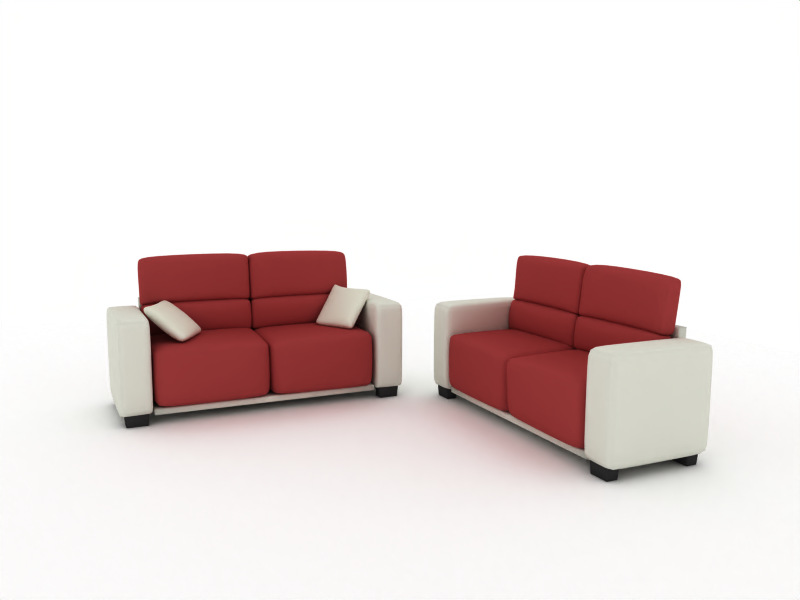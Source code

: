 # Source: simple_sofa.blend  (saved by Blender 2.43.0; exported with 4.5.12 LTS)
import bpy
from mathutils import Matrix  # noqa: F401  (used for matrix-valued properties, if any)

bpy.ops.wm.read_factory_settings(use_empty=True)
scene = bpy.context.scene
scene.name = 'Scene'

# ---- collections
col_collection_1 = bpy.data.collections.new('Collection 1'); scene.collection.children.link(col_collection_1)

# ---- materials (node trees are filled in below, after node groups)
mat_emitter = bpy.data.materials.new('emitter')
mat_emitter.alpha_threshold = 0.0
mat_emitter.diffuse_color = (1.0, 1.0, 1.0, 1.0)
mat_emitter.roughness = 0.5
mat_emitter.line_color = (0.0, 0.0, 0.0, 1.0)
mat_floor = bpy.data.materials.new('floor')
mat_floor.alpha_threshold = 0.0
mat_floor.diffuse_color = (1.0, 1.0, 1.0, 1.0)
mat_floor.roughness = 0.5
mat_floor.specular_intensity = 0.0
mat_floor.line_color = (0.0, 0.0, 0.0, 1.0)
mat_patas_negras = bpy.data.materials.new('patas_negras')
mat_patas_negras.alpha_threshold = 0.0
mat_patas_negras.preview_render_type = 'FLAT'
mat_patas_negras.diffuse_color = (0.1802, 0.1802, 0.1802, 1.0)
mat_patas_negras.roughness = 0.5
mat_patas_negras.specular_intensity = 0.9332
mat_patas_negras.line_color = (0.0, 0.0, 0.0, 1.0)
mat_cojines = bpy.data.materials.new('cojines')
mat_cojines.alpha_threshold = 0.0
mat_cojines.preview_render_type = 'FLAT'
mat_cojines.diffuse_color = (0.6018, 0.2221, 0.2221, 1.0)
mat_cojines.roughness = 0.5
mat_cojines.specular_intensity = 0.002
mat_cojines.line_color = (0.0, 0.0, 0.0, 1.0)
mat_sofa_base = bpy.data.materials.new('sofa_base')
mat_sofa_base.alpha_threshold = 0.0
mat_sofa_base.preview_render_type = 'FLAT'
mat_sofa_base.diffuse_color = (0.8525, 0.8565, 0.8078, 1.0)
mat_sofa_base.roughness = 0.5
mat_sofa_base.specular_intensity = 0.0
mat_sofa_base.line_color = (0.0, 0.0, 0.0, 1.0)
mat_cojoncillos = bpy.data.materials.new('cojoncillos')
mat_cojoncillos.alpha_threshold = 0.0
mat_cojoncillos.preview_render_type = 'FLAT'
mat_cojoncillos.diffuse_color = (0.8702, 0.8756, 0.8091, 1.0)
mat_cojoncillos.roughness = 0.5
mat_cojoncillos.specular_intensity = 0.1823
mat_cojoncillos.line_color = (0.0, 0.0, 0.0, 1.0)

# ---- material node trees

# ---- world
world_world = bpy.data.worlds.new('World'); scene.world = world_world
world_world.color = (1.0, 1.0, 1.0)
world_world.use_sun_shadow = False
world_world.sun_shadow_jitter_overblur = 0.0
world_world.cycles.sampling_method = 'MANUAL'
world_world.cycles.sample_map_resolution = 256

# ---- cameras
cam_camera = bpy.data.cameras.new('Camera')
cam_camera.passepartout_alpha = 0.2
cam_camera.clip_end = 100.0
cam_camera.lens = 35.0
cam_camera.ortho_scale = 7.314
cam_camera.show_passepartout = False
cam_camera.show_safe_areas = True
cam_camera.dof.focus_distance = 0.0
cam_camera.dof.aperture_fstop = 128.0

# ---- meshes
me_plane_003 = bpy.data.meshes.new('Plane.003')
me_plane_003.from_pydata([(1.0, 1.0, 1.287e-07), (1.0, -1.0, 4.615e-08), (-1.0, -1.0, -1.287e-07), (-1.0, 1.0, -4.615e-08), (-4.942e-08, -1.0, -0.1165), (1.0, -2.101e-08, -0.1165), (1.89e-07, 1.0, -0.1165), (-1.0, 2.77e-07, -0.1165), (7.769e-08, 1.348e-07, -0.2068), (0.5, -1.0, -0.0791), (-0.5, -1.0, -0.0791), (1.0, 0.5, -0.07909), (1.0, -0.5, -0.07909), (0.5, 1.0, -0.0791), (-0.5, 1.0, -0.0791), (-1.0, -0.5, -0.0791), (-1.0, 0.5, -0.0791), (0.5, 5.892e-08, -0.1884), (1.647e-08, -0.5, -0.1884), (-0.5, 2.079e-07, -0.1884), (1.357e-07, 0.5, -0.1884), (0.5, -0.5, -0.1678), (-0.5, -0.5, -0.1678), (0.5, 0.5, -0.1678), (-0.5, 0.5, -0.1678)], [], [(9, 1, 12, 21), (4, 9, 21, 18), (21, 12, 5, 17), (18, 21, 17, 8), (10, 4, 18, 22), (2, 10, 22, 15), (22, 18, 8, 19), (15, 22, 19, 7), (17, 5, 11, 23), (8, 17, 23, 20), (0, 13, 23, 11), (20, 23, 13, 6), (19, 8, 20, 24), (7, 19, 24, 16), (24, 20, 6, 14), (16, 24, 14, 3)])
me_plane_003.materials.append(mat_emitter)
me_plane_003.use_remesh_preserve_volume = False
me_plane_003.use_remesh_preserve_attributes = False
me_plane_003.use_mirror_vertex_groups = False
me_plane_003.update()
me_plane_001 = bpy.data.meshes.new('Plane.001')
me_plane_001.from_pydata([(5.749, 5.749, 0.0), (5.749, -5.749, 0.0), (-5.749, -5.749, 0.0), (-5.749, 5.749, 0.0)], [], [(0, 3, 2, 1)])
me_plane_001.materials.append(mat_floor)
me_plane_001.use_remesh_preserve_volume = False
me_plane_001.use_remesh_preserve_attributes = False
me_plane_001.use_mirror_vertex_groups = False
me_plane_001.update()
me_cube_018 = bpy.data.meshes.new('Cube.018')
me_cube_018.from_pydata([(0.07155, 0.03712, -0.08333), (0.07155, -0.03712, -0.08333), (-0.07155, -0.03712, -0.08333), (-0.07155, 0.03712, -0.08333), (0.07973, 0.04156, 0.005581), (-0.07973, 0.04156, 0.005581), (-0.07973, -0.04156, 0.005581), (0.07973, -0.04156, 0.005581), (0.07548, 0.0373, -0.07974), (0.083, 0.04137, 0.001999), (0.083, -0.04137, 0.001999), (0.07548, -0.0373, -0.07974), (0.07186, -0.0409, -0.07973), (0.07938, -0.04497, 0.001988), (-0.07938, -0.04497, 0.001988), (-0.07186, -0.0409, -0.07973), (-0.07548, -0.0373, -0.07974), (-0.083, -0.04137, 0.001999), (-0.083, 0.04137, 0.001999), (-0.07548, 0.0373, -0.07974), (0.07938, 0.04497, 0.001988), (0.07186, 0.0409, -0.07973), (-0.07186, 0.0409, -0.07973), (-0.07938, 0.04497, 0.001988)], [], [(0, 1, 2, 3), (4, 5, 6, 7), (8, 9, 10, 11), (12, 13, 14, 15), (16, 17, 18, 19), (20, 21, 22, 23), (1, 0, 8, 11), (2, 1, 12, 15), (2, 16, 19, 3), (21, 0, 3, 22), (5, 4, 20, 23), (5, 18, 17, 6), (6, 14, 13, 7), (7, 10, 9, 4), (8, 21, 20, 9), (11, 10, 13, 12), (14, 17, 16, 15), (18, 23, 22, 19), (0, 21, 8), (1, 11, 12), (2, 15, 16), (3, 19, 22), (4, 9, 20), (5, 23, 18), (6, 17, 14), (7, 13, 10)])
me_cube_018.polygons.foreach_set('use_smooth', [True] * 26)
me_cube_018.materials.append(mat_patas_negras)
me_cube_018.use_remesh_preserve_volume = False
me_cube_018.use_remesh_preserve_attributes = False
me_cube_018.use_mirror_vertex_groups = False
me_cube_018.update()
me_cube_017 = bpy.data.meshes.new('Cube.017')
me_cube_017.from_pydata([(0.07155, 0.03712, -0.08333), (0.07155, -0.03712, -0.08333), (-0.07155, -0.03712, -0.08333), (-0.07155, 0.03712, -0.08333), (0.07973, 0.04156, 0.005581), (-0.07973, 0.04156, 0.005581), (-0.07973, -0.04156, 0.005581), (0.07973, -0.04156, 0.005581), (0.07548, 0.0373, -0.07974), (0.083, 0.04137, 0.001999), (0.083, -0.04137, 0.001999), (0.07548, -0.0373, -0.07974), (0.07186, -0.0409, -0.07973), (0.07938, -0.04497, 0.001988), (-0.07938, -0.04497, 0.001988), (-0.07186, -0.0409, -0.07973), (-0.07548, -0.0373, -0.07974), (-0.083, -0.04137, 0.001999), (-0.083, 0.04137, 0.001999), (-0.07548, 0.0373, -0.07974), (0.07938, 0.04497, 0.001988), (0.07186, 0.0409, -0.07973), (-0.07186, 0.0409, -0.07973), (-0.07938, 0.04497, 0.001988)], [], [(0, 1, 2, 3), (4, 5, 6, 7), (8, 9, 10, 11), (12, 13, 14, 15), (16, 17, 18, 19), (20, 21, 22, 23), (1, 0, 8, 11), (2, 1, 12, 15), (2, 16, 19, 3), (21, 0, 3, 22), (5, 4, 20, 23), (5, 18, 17, 6), (6, 14, 13, 7), (7, 10, 9, 4), (8, 21, 20, 9), (11, 10, 13, 12), (14, 17, 16, 15), (18, 23, 22, 19), (0, 21, 8), (1, 11, 12), (2, 15, 16), (3, 19, 22), (4, 9, 20), (5, 23, 18), (6, 17, 14), (7, 13, 10)])
me_cube_017.polygons.foreach_set('use_smooth', [True] * 26)
me_cube_017.materials.append(mat_patas_negras)
me_cube_017.use_remesh_preserve_volume = False
me_cube_017.use_remesh_preserve_attributes = False
me_cube_017.use_mirror_vertex_groups = False
me_cube_017.update()
me_cube_016 = bpy.data.meshes.new('Cube.016')
me_cube_016.from_pydata([(0.07155, 0.03712, -0.08333), (0.07155, -0.03712, -0.08333), (-0.07155, -0.03712, -0.08333), (-0.07155, 0.03712, -0.08333), (0.07973, 0.04156, 0.005581), (-0.07973, 0.04156, 0.005581), (-0.07973, -0.04156, 0.005581), (0.07973, -0.04156, 0.005581), (0.07548, 0.0373, -0.07974), (0.083, 0.04137, 0.001999), (0.083, -0.04137, 0.001999), (0.07548, -0.0373, -0.07974), (0.07186, -0.0409, -0.07973), (0.07938, -0.04497, 0.001988), (-0.07938, -0.04497, 0.001988), (-0.07186, -0.0409, -0.07973), (-0.07548, -0.0373, -0.07974), (-0.083, -0.04137, 0.001999), (-0.083, 0.04137, 0.001999), (-0.07548, 0.0373, -0.07974), (0.07938, 0.04497, 0.001988), (0.07186, 0.0409, -0.07973), (-0.07186, 0.0409, -0.07973), (-0.07938, 0.04497, 0.001988)], [], [(0, 1, 2, 3), (4, 5, 6, 7), (8, 9, 10, 11), (12, 13, 14, 15), (16, 17, 18, 19), (20, 21, 22, 23), (1, 0, 8, 11), (2, 1, 12, 15), (2, 16, 19, 3), (21, 0, 3, 22), (5, 4, 20, 23), (5, 18, 17, 6), (6, 14, 13, 7), (7, 10, 9, 4), (8, 21, 20, 9), (11, 10, 13, 12), (14, 17, 16, 15), (18, 23, 22, 19), (0, 21, 8), (1, 11, 12), (2, 15, 16), (3, 19, 22), (4, 9, 20), (5, 23, 18), (6, 17, 14), (7, 13, 10)])
me_cube_016.polygons.foreach_set('use_smooth', [True] * 26)
me_cube_016.materials.append(mat_patas_negras)
me_cube_016.use_remesh_preserve_volume = False
me_cube_016.use_remesh_preserve_attributes = False
me_cube_016.use_mirror_vertex_groups = False
me_cube_016.update()
me_cube_015 = bpy.data.meshes.new('Cube.015')
me_cube_015.from_pydata([(0.07155, 0.03712, -0.08333), (0.07155, -0.03712, -0.08333), (-0.07155, -0.03712, -0.08333), (-0.07155, 0.03712, -0.08333), (0.07973, 0.04156, 0.005581), (-0.07973, 0.04156, 0.005581), (-0.07973, -0.04156, 0.005581), (0.07973, -0.04156, 0.005581), (0.07548, 0.0373, -0.07974), (0.083, 0.04137, 0.001999), (0.083, -0.04137, 0.001999), (0.07548, -0.0373, -0.07974), (0.07186, -0.0409, -0.07973), (0.07938, -0.04497, 0.001988), (-0.07938, -0.04497, 0.001988), (-0.07186, -0.0409, -0.07973), (-0.07548, -0.0373, -0.07974), (-0.083, -0.04137, 0.001999), (-0.083, 0.04137, 0.001999), (-0.07548, 0.0373, -0.07974), (0.07938, 0.04497, 0.001988), (0.07186, 0.0409, -0.07973), (-0.07186, 0.0409, -0.07973), (-0.07938, 0.04497, 0.001988)], [], [(0, 1, 2, 3), (4, 5, 6, 7), (8, 9, 10, 11), (12, 13, 14, 15), (16, 17, 18, 19), (20, 21, 22, 23), (1, 0, 8, 11), (2, 1, 12, 15), (2, 16, 19, 3), (21, 0, 3, 22), (5, 4, 20, 23), (5, 18, 17, 6), (6, 14, 13, 7), (7, 10, 9, 4), (8, 21, 20, 9), (11, 10, 13, 12), (14, 17, 16, 15), (18, 23, 22, 19), (0, 21, 8), (1, 11, 12), (2, 15, 16), (3, 19, 22), (4, 9, 20), (5, 23, 18), (6, 17, 14), (7, 13, 10)])
me_cube_015.polygons.foreach_set('use_smooth', [True] * 26)
me_cube_015.materials.append(mat_patas_negras)
me_cube_015.use_remesh_preserve_volume = False
me_cube_015.use_remesh_preserve_attributes = False
me_cube_015.use_mirror_vertex_groups = False
me_cube_015.update()
me_cube_012 = bpy.data.meshes.new('Cube.012')
me_cube_012.from_pydata([(-0.03565, -0.2343, -0.3293), (-0.03565, -0.6396, -0.3293), (-0.8125, -0.6396, -0.3293), (-0.8125, -0.2343, -0.3293), (-0.03565, -0.2343, 0.4202), (-0.8235, -0.252, 0.4372), (-0.8066, -0.6219, 0.4202), (-0.03565, -0.6396, 0.4202), (0.01182, -0.2343, -0.2937), (0.01182, -0.2343, 0.3845), (0.01182, -0.6396, 0.3845), (0.01182, -0.6396, -0.2937), (-0.03565, -0.6753, -0.2937), (-0.03565, -0.6753, 0.3845), (-0.8007, -0.6635, 0.3845), (-0.7978, -0.6768, -0.2937), (-0.8593, -0.6396, -0.2937), (-0.8593, -0.6396, 0.3845), (-0.8703, -0.252, 0.4015), (-0.8593, -0.2343, -0.2937), (-0.03565, -0.1986, 0.3845), (-0.03565, -0.1986, -0.2937), (-0.8125, -0.1986, -0.2937), (-0.8235, -0.2164, 0.4015), (-0.03565, 0.04149, -0.2094), (-0.03565, 0.03315, -0.2897), (-0.8125, 0.03315, -0.2897), (-0.8125, 0.04149, -0.2094), (-0.8482, -0.2443, -0.2939), (-0.8482, -0.2443, -0.1822), (-0.8482, 0.006121, -0.2048), (-0.8482, -0.002655, -0.2893), (-0.03565, -0.2295, -0.2937), (-0.03565, -0.2295, -0.1772), (-0.8125, -0.2295, -0.1772), (-0.8125, -0.2295, -0.2937), (-4.909e-18, -0.002655, -0.2893), (-4.909e-18, 0.00612, -0.2048), (0.0, -0.2443, -0.1822), (0.0, -0.2443, -0.2939), (-0.03572, 0.00267, -0.1433), (-0.8317, -0.009145, -0.1433), (-0.8317, -0.1941, -0.1383), (-0.01652, -0.1941, -0.1383), (-0.03565, -0.00619, -0.3249), (-0.03565, -0.1938, -0.3296), (-0.8125, -0.1938, -0.3296), (-0.8125, -0.00619, -0.3249), (-0.03565, 0.3431, -0.3796), (-0.03565, 0.03789, -0.3397), (-0.8125, 0.03789, -0.3397), (-0.8125, 0.3431, -0.3796), (-0.05485, 0.3501, -0.2084), (-0.7771, 0.3648, -0.2084), (-0.8125, 0.05571, -0.1682), (-0.03565, 0.05571, -0.1682), (9.841e-18, 0.3473, -0.3442), (9.841e-18, 0.3592, -0.2438), (-4.909e-18, 0.002785, -0.2036), (-4.909e-18, -0.007666, -0.3042), (-0.03565, 0.006145, -0.3002), (-0.03565, 0.0166, -0.1996), (-0.8125, 0.0166, -0.1996), (-0.8125, 0.006145, -0.3002), (-0.8482, -0.007666, -0.3042), (-0.8482, 0.002786, -0.2036), (-0.8356, 0.3592, -0.2438), (-0.8482, 0.3473, -0.3442), (-0.06667, 0.3855, -0.2478), (-0.03565, 0.3827, -0.3482), (-0.8229, 0.3871, -0.3482), (-0.752, 0.4094, -0.2478), (-0.8519, -0.1384, -0.1812), (-0.8482, -0.1218, -0.2973), (-0.002954, -0.1322, -0.1812), (0.0, -0.1218, -0.2973), (-0.8194, -0.1157, -0.1311), (-0.0239, -0.1394, -0.1311), (-0.04008, -0.1295, -0.3394), (-0.8125, -0.1236, -0.3394), (-0.03852, 0.1053, -0.348), (-0.8097, 0.1053, -0.348), (-0.8088, 0.1363, -0.1766), (-0.0208, 0.1148, -0.1766), (0.002001, 0.1045, -0.212), (0.002001, 0.09371, -0.3126), (-0.8451, 0.08192, -0.2213), (-0.8451, 0.07114, -0.3126), (-0.03467, 0.2822, -0.3721), (-0.8135, 0.2822, -0.3721), (-0.8188, 0.2943, -0.2008), (-0.01695, 0.2887, -0.2008), (0.001074, 0.2876, -0.2362), (0.001074, 0.2761, -0.3367), (-0.8493, 0.2876, -0.2362), (-0.8493, 0.2761, -0.3367), (-0.8575, -0.2206, -0.3293), (-0.8761, -0.63, -0.3293), (-1.665, -0.63, -0.3293), (-1.665, -0.2343, -0.3293), (-0.8761, -0.25, 0.4202), (-1.665, -0.2343, 0.4202), (-1.665, -0.63, 0.4202), (-0.8761, -0.63, 0.4202), (-0.8101, -0.2206, -0.2937), (-0.8286, -0.25, 0.3845), (-0.8286, -0.63, 0.3845), (-0.8286, -0.63, -0.2937), (-0.8761, -0.6656, -0.2937), (-0.8761, -0.6656, 0.3845), (-1.665, -0.6656, 0.3845), (-1.665, -0.6656, -0.2937), (-1.712, -0.63, -0.2937), (-1.712, -0.63, 0.3845), (-1.712, -0.2343, 0.3845), (-1.712, -0.2343, -0.2937), (-0.8761, -0.2143, 0.3845), (-0.8575, -0.185, -0.2937), (-1.665, -0.1986, -0.2937), (-1.665, -0.1986, 0.3845), (-0.8761, 0.04395, -0.2131), (-0.8761, 0.03561, -0.2934), (-1.665, 0.03561, -0.2934), (-1.665, 0.04395, -0.2131), (-1.701, -0.2443, -0.2939), (-1.701, -0.2443, -0.1822), (-1.701, 0.008582, -0.2085), (-1.701, -0.0001933, -0.293), (-0.8761, -0.2295, -0.2937), (-0.8761, -0.2295, -0.1772), (-1.665, -0.2295, -0.1772), (-1.665, -0.2295, -0.2937), (-0.8404, -0.0001937, -0.293), (-0.8404, 0.008582, -0.2085), (-0.8404, -0.2443, -0.1822), (-0.8404, -0.2443, -0.2939), (-0.8569, -0.006684, -0.147), (-1.684, -0.006683, -0.147), (-1.684, -0.1941, -0.1383), (-0.8569, -0.1941, -0.1383), (-0.8761, -0.003729, -0.3286), (-0.8761, -0.1938, -0.3296), (-1.665, -0.1938, -0.3296), (-1.665, -0.003728, -0.3286), (-0.8761, 0.3431, -0.3796), (-0.8761, 0.04035, -0.3434), (-1.665, 0.04035, -0.3434), (-1.665, 0.3431, -0.3796), (-0.8761, 0.3634, -0.2084), (-1.665, 0.3634, -0.2084), (-1.665, 0.05817, -0.1718), (-0.8761, 0.05817, -0.1718), (-0.8404, 0.3473, -0.3442), (-0.8404, 0.3592, -0.2438), (-0.8404, 0.005246, -0.2073), (-0.8404, -0.005205, -0.3079), (-0.8761, 0.008606, -0.3039), (-0.8761, 0.01906, -0.2033), (-1.665, 0.01906, -0.2033), (-1.665, 0.008607, -0.3039), (-1.701, -0.005205, -0.3079), (-1.701, 0.005247, -0.2073), (-1.688, 0.3592, -0.2438), (-1.701, 0.3473, -0.3442), (-0.8761, 0.4032, -0.2478), (-0.8761, 0.3827, -0.3482), (-1.665, 0.3827, -0.3482), (-1.665, 0.3946, -0.2478), (-1.701, -0.1174, -0.1812), (-1.701, -0.1218, -0.2973), (-0.8404, -0.1174, -0.1812), (-0.8404, -0.1218, -0.2973), (-1.684, -0.1157, -0.1311), (-0.8569, -0.1157, -0.1311), (-0.8761, -0.1236, -0.3394), (-1.665, -0.1236, -0.3394), (-0.8789, 0.1077, -0.3517), (-1.662, 0.1077, -0.3517), (-1.648, 0.09597, -0.1802), (-0.8789, 0.1261, -0.1802), (-0.8384, 0.107, -0.2157), (-0.8384, 0.09617, -0.3163), (-1.698, 0.08438, -0.225), (-1.698, 0.0736, -0.3163), (-0.8751, 0.2822, -0.3721), (-1.666, 0.2822, -0.3721), (-1.672, 0.3179, -0.2008), (-0.8751, 0.302, -0.2008), (-0.8393, 0.2876, -0.2362), (-0.8393, 0.2761, -0.3367), (-1.702, 0.2876, -0.2362), (-1.702, 0.2761, -0.3367)], [], [(0, 1, 2, 3), (4, 5, 6, 7), (8, 9, 10, 11), (12, 13, 14, 15), (16, 17, 18, 19), (20, 21, 22, 23), (24, 25, 26, 27), (32, 33, 34, 35), (60, 61, 62, 63), (68, 69, 70, 71), (1, 0, 8, 11), (1, 12, 15, 2), (3, 2, 16, 19), (21, 0, 3, 22), (4, 20, 23, 5), (5, 18, 17, 6), (6, 14, 13, 7), (4, 7, 10, 9), (9, 8, 21, 20), (10, 13, 12, 11), (14, 17, 16, 15), (19, 18, 23, 22), (24, 37, 36, 25), (25, 44, 47, 26), (26, 31, 30, 27), (24, 27, 41, 40), (29, 28, 35, 34), (32, 39, 38, 33), (33, 43, 42, 34), (32, 35, 46, 45), (49, 60, 63, 50), (48, 51, 70, 69), (52, 68, 71, 53), (54, 62, 61, 55), (56, 69, 68, 57), (58, 61, 60, 59), (62, 65, 64, 63), (67, 66, 71, 70), (0, 21, 8), (1, 11, 12), (2, 15, 16), (3, 19, 22), (4, 9, 20), (5, 23, 18), (6, 17, 14), (7, 13, 10), (24, 40, 37), (25, 36, 44), (26, 47, 31), (27, 30, 41), (28, 46, 35), (29, 34, 42), (32, 45, 39), (33, 38, 43), (48, 69, 56), (49, 59, 60), (50, 63, 64), (51, 67, 70), (52, 57, 68), (53, 71, 66), (54, 65, 62), (55, 61, 58), (29, 72, 73, 28), (72, 30, 31, 73), (37, 74, 75, 36), (74, 38, 39, 75), (41, 76, 77, 40), (76, 42, 43, 77), (44, 78, 79, 47), (78, 45, 46, 79), (42, 76, 72, 29), (76, 41, 30, 72), (28, 73, 79, 46), (73, 31, 47, 79), (40, 77, 74, 37), (77, 43, 38, 74), (36, 75, 78, 44), (75, 39, 45, 78), (80, 49, 50, 81), (82, 54, 55, 83), (84, 58, 59, 85), (65, 86, 87, 64), (85, 59, 49, 80), (64, 87, 81, 50), (86, 65, 54, 82), (83, 55, 58, 84), (48, 88, 89, 51), (88, 80, 81, 89), (53, 90, 91, 52), (90, 82, 83, 91), (57, 92, 93, 56), (92, 84, 85, 93), (86, 94, 95, 87), (94, 66, 67, 95), (56, 93, 88, 48), (93, 85, 80, 88), (87, 95, 89, 81), (95, 67, 51, 89), (66, 94, 90, 53), (94, 86, 82, 90), (52, 91, 92, 57), (91, 83, 84, 92), (96, 97, 98, 99), (100, 101, 102, 103), (104, 105, 106, 107), (108, 109, 110, 111), (112, 113, 114, 115), (116, 117, 118, 119), (120, 121, 122, 123), (128, 129, 130, 131), (156, 157, 158, 159), (164, 165, 166, 167), (97, 96, 104, 107), (97, 108, 111, 98), (99, 98, 112, 115), (117, 96, 99, 118), (100, 116, 119, 101), (101, 114, 113, 102), (102, 110, 109, 103), (100, 103, 106, 105), (105, 104, 117, 116), (106, 109, 108, 107), (110, 113, 112, 111), (115, 114, 119, 118), (120, 133, 132, 121), (121, 140, 143, 122), (122, 127, 126, 123), (120, 123, 137, 136), (125, 124, 131, 130), (128, 135, 134, 129), (129, 139, 138, 130), (128, 131, 142, 141), (145, 156, 159, 146), (144, 147, 166, 165), (148, 164, 167, 149), (150, 158, 157, 151), (152, 165, 164, 153), (154, 157, 156, 155), (158, 161, 160, 159), (163, 162, 167, 166), (96, 117, 104), (97, 107, 108), (98, 111, 112), (99, 115, 118), (100, 105, 116), (101, 119, 114), (102, 113, 110), (103, 109, 106), (120, 136, 133), (121, 132, 140), (122, 143, 127), (123, 126, 137), (124, 142, 131), (125, 130, 138), (128, 141, 135), (129, 134, 139), (144, 165, 152), (145, 155, 156), (146, 159, 160), (147, 163, 166), (148, 153, 164), (149, 167, 162), (150, 161, 158), (151, 157, 154), (125, 168, 169, 124), (168, 126, 127, 169), (133, 170, 171, 132), (170, 134, 135, 171), (137, 172, 173, 136), (172, 138, 139, 173), (140, 174, 175, 143), (174, 141, 142, 175), (138, 172, 168, 125), (172, 137, 126, 168), (124, 169, 175, 142), (169, 127, 143, 175), (136, 173, 170, 133), (173, 139, 134, 170), (132, 171, 174, 140), (171, 135, 141, 174), (176, 145, 146, 177), (178, 150, 151, 179), (180, 154, 155, 181), (161, 182, 183, 160), (181, 155, 145, 176), (160, 183, 177, 146), (182, 161, 150, 178), (179, 151, 154, 180), (144, 184, 185, 147), (184, 176, 177, 185), (149, 186, 187, 148), (186, 178, 179, 187), (153, 188, 189, 152), (188, 180, 181, 189), (182, 190, 191, 183), (190, 162, 163, 191), (152, 189, 184, 144), (189, 181, 176, 184), (183, 191, 185, 177), (191, 163, 147, 185), (162, 190, 186, 149), (190, 182, 178, 186), (148, 187, 188, 153), (187, 179, 180, 188)])
me_cube_012.polygons.foreach_set('use_smooth', [True] * 204)
me_cube_012.materials.append(mat_cojines)
me_cube_012.use_remesh_preserve_volume = False
me_cube_012.use_remesh_preserve_attributes = False
me_cube_012.use_mirror_vertex_groups = False
me_cube_012.update()
me_cube_011 = bpy.data.meshes.new('Cube.011')
me_cube_011.from_pydata([(0.85, 0.05, -0.33), (-0.85, 0.05, -0.33), (-0.85, 0.05, -0.3981), (0.85, 0.05, -0.3981), (0.85, 0.095, 0.3515), (-0.85, 0.095, 0.3515), (-0.85, 0.055, 0.3515), (0.85, 0.055, 0.3515), (0.85, 0.095, -0.33), (0.85, 0.05, 0.3465), (-0.85, 0.05, 0.3465), (-0.85, 0.095, -0.33), (-0.845, 0.1, -0.33), (-0.845, 0.1, 0.3465), (0.845, 0.1, 0.3465), (0.845, 0.1, -0.33), (-0.85, 0.1, -0.335), (-0.85, 0.1, -0.3931), (-0.85, 0.095, -0.3981), (0.85, 0.1, -0.335), (0.85, 0.095, -0.3981), (0.85, 0.1, -0.3931), (-0.845, 0.1, -0.3981), (0.845, 0.1, -0.3981), (-0.845, 0.8035, -0.3981), (0.845, 0.8035, -0.3981), (0.85, 0.8085, -0.3931), (0.85, 0.8085, -0.335), (-0.85, 0.8085, -0.335), (-0.85, 0.8085, -0.3931), (0.845, 0.8035, -0.33), (-0.845, 0.8035, -0.33), (-1.1, 0.064, -0.386), (-1.1, 0.064, 0.386), (-1.1, 0.746, 0.386), (-1.1, 0.746, -0.386), (-0.864, 0.76, 0.386), (-0.864, 0.76, -0.386), (-1.086, 0.76, -0.386), (-1.086, 0.76, 0.386), (0.864, 0.76, -0.386), (0.864, 0.76, 0.386), (1.086, 0.76, 0.386), (1.086, 0.76, -0.386), (1.1, 0.746, -0.386), (1.1, 0.746, 0.386), (1.1, 0.064, 0.386), (1.1, 0.064, -0.386), (-0.85, 0.746, -0.386), (-0.85, 0.746, 0.386), (-0.85, 0.069, 0.386), (-0.85, 0.069, -0.386), (-0.864, 0.05472, -0.386), (-0.864, 0.05472, 0.386), (-1.086, 0.05028, 0.386), (-1.086, 0.05028, -0.386), (0.85, 0.069, -0.386), (0.85, 0.069, 0.386), (0.85, 0.746, 0.386), (0.85, 0.746, -0.386), (1.086, 0.05028, -0.386), (1.086, 0.05028, 0.386), (0.864, 0.05472, 0.386), (0.864, 0.05472, -0.386), (-0.864, 0.746, -0.4), (-0.864, 0.06872, -0.4), (-1.086, 0.06428, -0.4), (-1.086, 0.746, -0.4), (-1.086, 0.06428, 0.4), (-0.864, 0.06872, 0.4), (-0.864, 0.746, 0.4), (-1.086, 0.746, 0.4), (0.864, 0.746, 0.4), (0.864, 0.06872, 0.4), (1.086, 0.06428, 0.4), (1.086, 0.746, 0.4), (0.864, 0.746, -0.4), (1.086, 0.746, -0.4), (1.086, 0.06428, -0.4), (0.864, 0.06872, -0.4)], [], [(0, 1, 2, 3), (4, 5, 6, 7), (9, 0, 4, 7), (4, 0, 8), (0, 9, 10, 1), (1, 10, 6, 5), (1, 5, 11), (12, 13, 14, 15), (11, 16, 17, 18), (11, 18, 2, 1), (20, 21, 19, 8), (0, 3, 20, 8), (18, 22, 23, 20), (18, 20, 3, 2), (23, 22, 24, 25), (19, 21, 26, 27), (17, 16, 28, 29), (12, 15, 30, 31), (28, 27, 26, 29), (4, 14, 13, 5), (7, 6, 10, 9), (19, 27, 30, 15), (22, 17, 29, 24), (23, 25, 26, 21), (11, 5, 13, 12), (31, 30, 27, 28), (25, 24, 29, 26), (16, 12, 31, 28), (8, 15, 14, 4), (15, 8, 19), (22, 18, 17), (12, 16, 11), (23, 21, 20), (32, 33, 34, 35), (36, 37, 38, 39), (40, 41, 42, 43), (44, 45, 46, 47), (48, 49, 50, 51), (52, 53, 54, 55), (56, 57, 58, 59), (60, 61, 62, 63), (64, 65, 66, 67), (68, 69, 70, 71), (72, 73, 74, 75), (76, 77, 78, 79), (46, 45, 75, 74), (36, 39, 71, 70), (54, 53, 69, 68), (60, 63, 79, 78), (49, 70, 69, 50), (51, 50, 53, 52), (32, 55, 54, 33), (55, 66, 65, 52), (61, 74, 73, 62), (56, 63, 62, 57), (59, 76, 79, 56), (35, 34, 39, 38), (46, 61, 60, 47), (40, 43, 77, 76), (41, 40, 59, 58), (32, 35, 67, 66), (47, 78, 77, 44), (37, 64, 67, 38), (37, 36, 49, 48), (33, 68, 71, 34), (41, 72, 75, 42), (58, 57, 73, 72), (48, 51, 65, 64), (42, 45, 44, 43), (39, 34, 71), (76, 59, 40), (53, 50, 69), (42, 75, 45), (64, 37, 48), (66, 55, 32), (61, 46, 74), (78, 47, 60), (54, 68, 33), (67, 35, 38), (77, 43, 44), (36, 70, 49), (62, 73, 57), (41, 58, 72), (79, 63, 56), (51, 52, 65)])
me_cube_011.polygons.foreach_set('use_smooth', [True] * 85)
_k = {(0, 1): 1.0, (1, 2): 1.0, (0, 3): 1.0, (2, 3): 1.0, (4, 7): 1.0, (4, 5): 1.0, (5, 6): 1.0, (6, 7): 1.0, (0, 4): 1.0, (7, 9): 1.0, (0, 9): 1.0, (4, 8): 1.0, (0, 8): 1.0, (9, 10): 1.0, (1, 10): 1.0, (1, 5): 1.0, (6, 10): 1.0, (1, 11): 1.0, (5, 11): 1.0, (12, 15): 1.0, (12, 13): 1.0, (13, 14): 1.0, (14, 15): 1.0, (11, 18): 1.0, (11, 16): 1.0, (16, 17): 1.0, (17, 18): 1.0, (2, 18): 1.0, (8, 20): 1.0, (20, 21): 1.0, (19, 21): 1.0, (8, 19): 1.0, (3, 20): 1.0, (18, 20): 1.0, (18, 22): 1.0, (22, 23): 1.0, (20, 23): 1.0, (23, 25): 1.0, (22, 24): 1.0, (24, 25): 1.0, (19, 27): 1.0, (21, 26): 1.0, (26, 27): 1.0, (17, 29): 1.0, (16, 28): 1.0, (28, 29): 1.0, (12, 31): 1.0, (15, 30): 1.0, (30, 31): 1.0, (27, 28): 1.0, (26, 29): 1.0, (4, 14): 1.0, (5, 13): 1.0, (15, 19): 1.0, (27, 30): 1.0, (17, 22): 1.0, (24, 29): 1.0, (21, 23): 1.0, (25, 26): 1.0, (11, 12): 1.0, (28, 31): 1.0, (12, 16): 1.0, (8, 15): 1.0}
me_cube_011.attributes.new('crease_edge', 'FLOAT', 'EDGE').data.foreach_set('value', [_k.get((min(e.vertices), max(e.vertices)), 0.0) for e in me_cube_011.edges])
me_cube_011.materials.append(mat_sofa_base)
me_cube_011.use_remesh_preserve_volume = False
me_cube_011.use_remesh_preserve_attributes = False
me_cube_011.use_mirror_vertex_groups = False
me_cube_011.update()
me_cube_002 = bpy.data.meshes.new('Cube.002')
me_cube_002.from_pydata([(0.85, 0.05, -0.33), (-0.85, 0.05, -0.33), (-0.85, 0.05, -0.3981), (0.85, 0.05, -0.3981), (0.85, 0.095, 0.3515), (-0.85, 0.095, 0.3515), (-0.85, 0.055, 0.3515), (0.85, 0.055, 0.3515), (0.85, 0.095, -0.33), (0.85, 0.05, 0.3465), (-0.85, 0.05, 0.3465), (-0.85, 0.095, -0.33), (-0.845, 0.1, -0.33), (-0.845, 0.1, 0.3465), (0.845, 0.1, 0.3465), (0.845, 0.1, -0.33), (-0.85, 0.1, -0.335), (-0.85, 0.1, -0.3931), (-0.85, 0.095, -0.3981), (0.85, 0.1, -0.335), (0.85, 0.095, -0.3981), (0.85, 0.1, -0.3931), (-0.845, 0.1, -0.3981), (0.845, 0.1, -0.3981), (-0.845, 0.8035, -0.3981), (0.845, 0.8035, -0.3981), (0.85, 0.8085, -0.3931), (0.85, 0.8085, -0.335), (-0.85, 0.8085, -0.335), (-0.85, 0.8085, -0.3931), (0.845, 0.8035, -0.33), (-0.845, 0.8035, -0.33), (-1.1, 0.064, -0.386), (-1.1, 0.064, 0.386), (-1.1, 0.746, 0.386), (-1.1, 0.746, -0.386), (-0.864, 0.76, 0.386), (-0.864, 0.76, -0.386), (-1.086, 0.76, -0.386), (-1.086, 0.76, 0.386), (0.864, 0.76, -0.386), (0.864, 0.76, 0.386), (1.086, 0.76, 0.386), (1.086, 0.76, -0.386), (1.1, 0.746, -0.386), (1.1, 0.746, 0.386), (1.1, 0.064, 0.386), (1.1, 0.064, -0.386), (-0.85, 0.746, -0.386), (-0.85, 0.746, 0.386), (-0.85, 0.069, 0.386), (-0.85, 0.069, -0.386), (-0.864, 0.05472, -0.386), (-0.864, 0.05472, 0.386), (-1.086, 0.05028, 0.386), (-1.086, 0.05028, -0.386), (0.85, 0.069, -0.386), (0.85, 0.069, 0.386), (0.85, 0.746, 0.386), (0.85, 0.746, -0.386), (1.086, 0.05028, -0.386), (1.086, 0.05028, 0.386), (0.864, 0.05472, 0.386), (0.864, 0.05472, -0.386), (-0.864, 0.746, -0.4), (-0.864, 0.06872, -0.4), (-1.086, 0.06428, -0.4), (-1.086, 0.746, -0.4), (-1.086, 0.06428, 0.4), (-0.864, 0.06872, 0.4), (-0.864, 0.746, 0.4), (-1.086, 0.746, 0.4), (0.864, 0.746, 0.4), (0.864, 0.06872, 0.4), (1.086, 0.06428, 0.4), (1.086, 0.746, 0.4), (0.864, 0.746, -0.4), (1.086, 0.746, -0.4), (1.086, 0.06428, -0.4), (0.864, 0.06872, -0.4)], [], [(0, 1, 2, 3), (4, 5, 6, 7), (9, 0, 4, 7), (4, 0, 8), (0, 9, 10, 1), (1, 10, 6, 5), (1, 5, 11), (12, 13, 14, 15), (11, 16, 17, 18), (11, 18, 2, 1), (20, 21, 19, 8), (0, 3, 20, 8), (18, 22, 23, 20), (18, 20, 3, 2), (23, 22, 24, 25), (19, 21, 26, 27), (17, 16, 28, 29), (12, 15, 30, 31), (28, 27, 26, 29), (4, 14, 13, 5), (7, 6, 10, 9), (19, 27, 30, 15), (22, 17, 29, 24), (23, 25, 26, 21), (11, 5, 13, 12), (31, 30, 27, 28), (25, 24, 29, 26), (16, 12, 31, 28), (8, 15, 14, 4), (15, 8, 19), (22, 18, 17), (12, 16, 11), (23, 21, 20), (32, 33, 34, 35), (36, 37, 38, 39), (40, 41, 42, 43), (44, 45, 46, 47), (48, 49, 50, 51), (52, 53, 54, 55), (56, 57, 58, 59), (60, 61, 62, 63), (64, 65, 66, 67), (68, 69, 70, 71), (72, 73, 74, 75), (76, 77, 78, 79), (46, 45, 75, 74), (36, 39, 71, 70), (54, 53, 69, 68), (60, 63, 79, 78), (49, 70, 69, 50), (51, 50, 53, 52), (32, 55, 54, 33), (55, 66, 65, 52), (61, 74, 73, 62), (56, 63, 62, 57), (59, 76, 79, 56), (35, 34, 39, 38), (46, 61, 60, 47), (40, 43, 77, 76), (41, 40, 59, 58), (32, 35, 67, 66), (47, 78, 77, 44), (37, 64, 67, 38), (37, 36, 49, 48), (33, 68, 71, 34), (41, 72, 75, 42), (58, 57, 73, 72), (48, 51, 65, 64), (42, 45, 44, 43), (39, 34, 71), (76, 59, 40), (53, 50, 69), (42, 75, 45), (64, 37, 48), (66, 55, 32), (61, 46, 74), (78, 47, 60), (54, 68, 33), (67, 35, 38), (77, 43, 44), (36, 70, 49), (62, 73, 57), (41, 58, 72), (79, 63, 56), (51, 52, 65)])
me_cube_002.polygons.foreach_set('use_smooth', [True] * 85)
_k = {(0, 1): 1.0, (1, 2): 1.0, (0, 3): 1.0, (2, 3): 1.0, (4, 7): 1.0, (4, 5): 1.0, (5, 6): 1.0, (6, 7): 1.0, (0, 4): 1.0, (7, 9): 1.0, (0, 9): 1.0, (4, 8): 1.0, (0, 8): 1.0, (9, 10): 1.0, (1, 10): 1.0, (1, 5): 1.0, (6, 10): 1.0, (1, 11): 1.0, (5, 11): 1.0, (12, 15): 1.0, (12, 13): 1.0, (13, 14): 1.0, (14, 15): 1.0, (11, 18): 1.0, (11, 16): 1.0, (16, 17): 1.0, (17, 18): 1.0, (2, 18): 1.0, (8, 20): 1.0, (20, 21): 1.0, (19, 21): 1.0, (8, 19): 1.0, (3, 20): 1.0, (18, 20): 1.0, (18, 22): 1.0, (22, 23): 1.0, (20, 23): 1.0, (23, 25): 1.0, (22, 24): 1.0, (24, 25): 1.0, (19, 27): 1.0, (21, 26): 1.0, (26, 27): 1.0, (17, 29): 1.0, (16, 28): 1.0, (28, 29): 1.0, (12, 31): 1.0, (15, 30): 1.0, (30, 31): 1.0, (27, 28): 1.0, (26, 29): 1.0, (4, 14): 1.0, (5, 13): 1.0, (15, 19): 1.0, (27, 30): 1.0, (17, 22): 1.0, (24, 29): 1.0, (21, 23): 1.0, (25, 26): 1.0, (11, 12): 1.0, (28, 31): 1.0, (12, 16): 1.0, (8, 15): 1.0}
me_cube_002.attributes.new('crease_edge', 'FLOAT', 'EDGE').data.foreach_set('value', [_k.get((min(e.vertices), max(e.vertices)), 0.0) for e in me_cube_002.edges])
me_cube_002.materials.append(mat_sofa_base)
me_cube_002.use_remesh_preserve_volume = False
me_cube_002.use_remesh_preserve_attributes = False
me_cube_002.use_mirror_vertex_groups = False
me_cube_002.update()
me_cube_003 = bpy.data.meshes.new('Cube.003')
me_cube_003.from_pydata([(-0.03565, -0.2343, -0.3293), (-0.03565, -0.6396, -0.3293), (-0.8125, -0.6396, -0.3293), (-0.8125, -0.2343, -0.3293), (-0.03565, -0.2343, 0.4202), (-0.8235, -0.252, 0.4372), (-0.8066, -0.6219, 0.4202), (-0.03565, -0.6396, 0.4202), (0.01182, -0.2343, -0.2937), (0.01182, -0.2343, 0.3845), (0.01182, -0.6396, 0.3845), (0.01182, -0.6396, -0.2937), (-0.03565, -0.6753, -0.2937), (-0.03565, -0.6753, 0.3845), (-0.8007, -0.6635, 0.3845), (-0.7978, -0.6768, -0.2937), (-0.8593, -0.6396, -0.2937), (-0.8593, -0.6396, 0.3845), (-0.8703, -0.252, 0.4015), (-0.8593, -0.2343, -0.2937), (-0.03565, -0.1986, 0.3845), (-0.03565, -0.1986, -0.2937), (-0.8125, -0.1986, -0.2937), (-0.8235, -0.2164, 0.4015), (-0.03565, 0.04149, -0.2094), (-0.03565, 0.03315, -0.2897), (-0.8125, 0.03315, -0.2897), (-0.8125, 0.04149, -0.2094), (-0.8482, -0.2443, -0.2939), (-0.8482, -0.2443, -0.1822), (-0.8482, 0.006121, -0.2048), (-0.8482, -0.002655, -0.2893), (-0.03565, -0.2295, -0.2937), (-0.03565, -0.2295, -0.1772), (-0.8125, -0.2295, -0.1772), (-0.8125, -0.2295, -0.2937), (-4.909e-18, -0.002655, -0.2893), (-4.909e-18, 0.00612, -0.2048), (0.0, -0.2443, -0.1822), (0.0, -0.2443, -0.2939), (-0.03572, 0.00267, -0.1433), (-0.8317, -0.009145, -0.1433), (-0.8317, -0.1941, -0.1383), (-0.01652, -0.1941, -0.1383), (-0.03565, -0.00619, -0.3249), (-0.03565, -0.1938, -0.3296), (-0.8125, -0.1938, -0.3296), (-0.8125, -0.00619, -0.3249), (-0.03565, 0.3431, -0.3796), (-0.03565, 0.03789, -0.3397), (-0.8125, 0.03789, -0.3397), (-0.8125, 0.3431, -0.3796), (-0.05485, 0.3501, -0.2084), (-0.7771, 0.3648, -0.2084), (-0.8125, 0.05571, -0.1682), (-0.03565, 0.05571, -0.1682), (9.841e-18, 0.3473, -0.3442), (9.841e-18, 0.3592, -0.2438), (-4.909e-18, 0.002785, -0.2036), (-4.909e-18, -0.007666, -0.3042), (-0.03565, 0.006145, -0.3002), (-0.03565, 0.0166, -0.1996), (-0.8125, 0.0166, -0.1996), (-0.8125, 0.006145, -0.3002), (-0.8482, -0.007666, -0.3042), (-0.8482, 0.002786, -0.2036), (-0.8356, 0.3592, -0.2438), (-0.8482, 0.3473, -0.3442), (-0.06667, 0.3855, -0.2478), (-0.03565, 0.3827, -0.3482), (-0.8229, 0.3871, -0.3482), (-0.752, 0.4094, -0.2478), (-0.8519, -0.1384, -0.1812), (-0.8482, -0.1218, -0.2973), (-0.002954, -0.1322, -0.1812), (0.0, -0.1218, -0.2973), (-0.8194, -0.1157, -0.1311), (-0.0239, -0.1394, -0.1311), (-0.04008, -0.1295, -0.3394), (-0.8125, -0.1236, -0.3394), (-0.03852, 0.1053, -0.348), (-0.8097, 0.1053, -0.348), (-0.8088, 0.1363, -0.1766), (-0.0208, 0.1148, -0.1766), (0.002001, 0.1045, -0.212), (0.002001, 0.09371, -0.3126), (-0.8451, 0.08192, -0.2213), (-0.8451, 0.07114, -0.3126), (-0.03467, 0.2822, -0.3721), (-0.8135, 0.2822, -0.3721), (-0.8188, 0.2943, -0.2008), (-0.01695, 0.2887, -0.2008), (0.001074, 0.2876, -0.2362), (0.001074, 0.2761, -0.3367), (-0.8493, 0.2876, -0.2362), (-0.8493, 0.2761, -0.3367), (-0.8575, -0.2206, -0.3293), (-0.8761, -0.63, -0.3293), (-1.665, -0.63, -0.3293), (-1.665, -0.2343, -0.3293), (-0.8761, -0.25, 0.4202), (-1.665, -0.2343, 0.4202), (-1.665, -0.63, 0.4202), (-0.8761, -0.63, 0.4202), (-0.8101, -0.2206, -0.2937), (-0.8286, -0.25, 0.3845), (-0.8286, -0.63, 0.3845), (-0.8286, -0.63, -0.2937), (-0.8761, -0.6656, -0.2937), (-0.8761, -0.6656, 0.3845), (-1.665, -0.6656, 0.3845), (-1.665, -0.6656, -0.2937), (-1.712, -0.63, -0.2937), (-1.712, -0.63, 0.3845), (-1.712, -0.2343, 0.3845), (-1.712, -0.2343, -0.2937), (-0.8761, -0.2143, 0.3845), (-0.8575, -0.185, -0.2937), (-1.665, -0.1986, -0.2937), (-1.665, -0.1986, 0.3845), (-0.8761, 0.04395, -0.2131), (-0.8761, 0.03561, -0.2934), (-1.665, 0.03561, -0.2934), (-1.665, 0.04395, -0.2131), (-1.701, -0.2443, -0.2939), (-1.701, -0.2443, -0.1822), (-1.701, 0.008582, -0.2085), (-1.701, -0.0001933, -0.293), (-0.8761, -0.2295, -0.2937), (-0.8761, -0.2295, -0.1772), (-1.665, -0.2295, -0.1772), (-1.665, -0.2295, -0.2937), (-0.8404, -0.0001937, -0.293), (-0.8404, 0.008582, -0.2085), (-0.8404, -0.2443, -0.1822), (-0.8404, -0.2443, -0.2939), (-0.8569, -0.006684, -0.147), (-1.684, -0.006683, -0.147), (-1.684, -0.1941, -0.1383), (-0.8569, -0.1941, -0.1383), (-0.8761, -0.003729, -0.3286), (-0.8761, -0.1938, -0.3296), (-1.665, -0.1938, -0.3296), (-1.665, -0.003728, -0.3286), (-0.8761, 0.3431, -0.3796), (-0.8761, 0.04035, -0.3434), (-1.665, 0.04035, -0.3434), (-1.665, 0.3431, -0.3796), (-0.8761, 0.3634, -0.2084), (-1.665, 0.3634, -0.2084), (-1.665, 0.05817, -0.1718), (-0.8761, 0.05817, -0.1718), (-0.8404, 0.3473, -0.3442), (-0.8404, 0.3592, -0.2438), (-0.8404, 0.005246, -0.2073), (-0.8404, -0.005205, -0.3079), (-0.8761, 0.008606, -0.3039), (-0.8761, 0.01906, -0.2033), (-1.665, 0.01906, -0.2033), (-1.665, 0.008607, -0.3039), (-1.701, -0.005205, -0.3079), (-1.701, 0.005247, -0.2073), (-1.688, 0.3592, -0.2438), (-1.701, 0.3473, -0.3442), (-0.8761, 0.4032, -0.2478), (-0.8761, 0.3827, -0.3482), (-1.665, 0.3827, -0.3482), (-1.665, 0.3946, -0.2478), (-1.701, -0.1174, -0.1812), (-1.701, -0.1218, -0.2973), (-0.8404, -0.1174, -0.1812), (-0.8404, -0.1218, -0.2973), (-1.684, -0.1157, -0.1311), (-0.8569, -0.1157, -0.1311), (-0.8761, -0.1236, -0.3394), (-1.665, -0.1236, -0.3394), (-0.8789, 0.1077, -0.3517), (-1.662, 0.1077, -0.3517), (-1.648, 0.09597, -0.1802), (-0.8789, 0.1261, -0.1802), (-0.8384, 0.107, -0.2157), (-0.8384, 0.09617, -0.3163), (-1.698, 0.08438, -0.225), (-1.698, 0.0736, -0.3163), (-0.8751, 0.2822, -0.3721), (-1.666, 0.2822, -0.3721), (-1.672, 0.3179, -0.2008), (-0.8751, 0.302, -0.2008), (-0.8393, 0.2876, -0.2362), (-0.8393, 0.2761, -0.3367), (-1.702, 0.2876, -0.2362), (-1.702, 0.2761, -0.3367)], [], [(0, 1, 2, 3), (4, 5, 6, 7), (8, 9, 10, 11), (12, 13, 14, 15), (16, 17, 18, 19), (20, 21, 22, 23), (24, 25, 26, 27), (32, 33, 34, 35), (60, 61, 62, 63), (68, 69, 70, 71), (1, 0, 8, 11), (1, 12, 15, 2), (3, 2, 16, 19), (21, 0, 3, 22), (4, 20, 23, 5), (5, 18, 17, 6), (6, 14, 13, 7), (4, 7, 10, 9), (9, 8, 21, 20), (10, 13, 12, 11), (14, 17, 16, 15), (19, 18, 23, 22), (24, 37, 36, 25), (25, 44, 47, 26), (26, 31, 30, 27), (24, 27, 41, 40), (29, 28, 35, 34), (32, 39, 38, 33), (33, 43, 42, 34), (32, 35, 46, 45), (49, 60, 63, 50), (48, 51, 70, 69), (52, 68, 71, 53), (54, 62, 61, 55), (56, 69, 68, 57), (58, 61, 60, 59), (62, 65, 64, 63), (67, 66, 71, 70), (0, 21, 8), (1, 11, 12), (2, 15, 16), (3, 19, 22), (4, 9, 20), (5, 23, 18), (6, 17, 14), (7, 13, 10), (24, 40, 37), (25, 36, 44), (26, 47, 31), (27, 30, 41), (28, 46, 35), (29, 34, 42), (32, 45, 39), (33, 38, 43), (48, 69, 56), (49, 59, 60), (50, 63, 64), (51, 67, 70), (52, 57, 68), (53, 71, 66), (54, 65, 62), (55, 61, 58), (29, 72, 73, 28), (72, 30, 31, 73), (37, 74, 75, 36), (74, 38, 39, 75), (41, 76, 77, 40), (76, 42, 43, 77), (44, 78, 79, 47), (78, 45, 46, 79), (42, 76, 72, 29), (76, 41, 30, 72), (28, 73, 79, 46), (73, 31, 47, 79), (40, 77, 74, 37), (77, 43, 38, 74), (36, 75, 78, 44), (75, 39, 45, 78), (80, 49, 50, 81), (82, 54, 55, 83), (84, 58, 59, 85), (65, 86, 87, 64), (85, 59, 49, 80), (64, 87, 81, 50), (86, 65, 54, 82), (83, 55, 58, 84), (48, 88, 89, 51), (88, 80, 81, 89), (53, 90, 91, 52), (90, 82, 83, 91), (57, 92, 93, 56), (92, 84, 85, 93), (86, 94, 95, 87), (94, 66, 67, 95), (56, 93, 88, 48), (93, 85, 80, 88), (87, 95, 89, 81), (95, 67, 51, 89), (66, 94, 90, 53), (94, 86, 82, 90), (52, 91, 92, 57), (91, 83, 84, 92), (96, 97, 98, 99), (100, 101, 102, 103), (104, 105, 106, 107), (108, 109, 110, 111), (112, 113, 114, 115), (116, 117, 118, 119), (120, 121, 122, 123), (128, 129, 130, 131), (156, 157, 158, 159), (164, 165, 166, 167), (97, 96, 104, 107), (97, 108, 111, 98), (99, 98, 112, 115), (117, 96, 99, 118), (100, 116, 119, 101), (101, 114, 113, 102), (102, 110, 109, 103), (100, 103, 106, 105), (105, 104, 117, 116), (106, 109, 108, 107), (110, 113, 112, 111), (115, 114, 119, 118), (120, 133, 132, 121), (121, 140, 143, 122), (122, 127, 126, 123), (120, 123, 137, 136), (125, 124, 131, 130), (128, 135, 134, 129), (129, 139, 138, 130), (128, 131, 142, 141), (145, 156, 159, 146), (144, 147, 166, 165), (148, 164, 167, 149), (150, 158, 157, 151), (152, 165, 164, 153), (154, 157, 156, 155), (158, 161, 160, 159), (163, 162, 167, 166), (96, 117, 104), (97, 107, 108), (98, 111, 112), (99, 115, 118), (100, 105, 116), (101, 119, 114), (102, 113, 110), (103, 109, 106), (120, 136, 133), (121, 132, 140), (122, 143, 127), (123, 126, 137), (124, 142, 131), (125, 130, 138), (128, 141, 135), (129, 134, 139), (144, 165, 152), (145, 155, 156), (146, 159, 160), (147, 163, 166), (148, 153, 164), (149, 167, 162), (150, 161, 158), (151, 157, 154), (125, 168, 169, 124), (168, 126, 127, 169), (133, 170, 171, 132), (170, 134, 135, 171), (137, 172, 173, 136), (172, 138, 139, 173), (140, 174, 175, 143), (174, 141, 142, 175), (138, 172, 168, 125), (172, 137, 126, 168), (124, 169, 175, 142), (169, 127, 143, 175), (136, 173, 170, 133), (173, 139, 134, 170), (132, 171, 174, 140), (171, 135, 141, 174), (176, 145, 146, 177), (178, 150, 151, 179), (180, 154, 155, 181), (161, 182, 183, 160), (181, 155, 145, 176), (160, 183, 177, 146), (182, 161, 150, 178), (179, 151, 154, 180), (144, 184, 185, 147), (184, 176, 177, 185), (149, 186, 187, 148), (186, 178, 179, 187), (153, 188, 189, 152), (188, 180, 181, 189), (182, 190, 191, 183), (190, 162, 163, 191), (152, 189, 184, 144), (189, 181, 176, 184), (183, 191, 185, 177), (191, 163, 147, 185), (162, 190, 186, 149), (190, 182, 178, 186), (148, 187, 188, 153), (187, 179, 180, 188)])
me_cube_003.polygons.foreach_set('use_smooth', [True] * 204)
me_cube_003.materials.append(mat_cojines)
me_cube_003.use_remesh_preserve_volume = False
me_cube_003.use_remesh_preserve_attributes = False
me_cube_003.use_mirror_vertex_groups = False
me_cube_003.update()
me_cube_004 = bpy.data.meshes.new('Cube.004')
me_cube_004.from_pydata([(0.1972, 0.1972, -0.02676), (0.1972, -0.1972, -0.0268), (-0.1972, -0.1972, -0.0268), (-0.2144, 0.2093, -0.03457), (0.1972, 0.1972, 0.02676), (0.1901, -0.1935, 0.03221), (-0.1972, -0.1972, 0.0268), (-0.1834, 0.1817, 0.02769), (0.146, -0.1972, -0.02037), (0.1261, 0.1827, -0.0257), (0.146, -0.1972, 0.02037), (0.1261, 0.1827, 0.02783), (0.1941, -0.09751, -0.02676), (-0.1772, -0.1269, -0.02928), (0.2086, -0.1256, 0.03597), (-0.1772, -0.1269, 0.02424), (0.146, -0.138, -0.07141), (0.1469, -0.1081, 0.04658), (0.1903, 0.1272, -0.02786), (-0.1936, 0.1062, -0.03598), (0.1903, 0.1272, 0.02567), (-0.1824, 0.1076, 0.02448), (0.146, 0.1318, -0.07141), (0.1452, 0.1096, 0.05756), (-0.1388, -0.1972, -0.0268), (-0.1388, 0.1972, -0.02676), (-0.1388, -0.1972, 0.0268), (-0.1388, 0.1972, 0.02676), (-0.1388, -0.138, -0.07141), (-0.08409, -0.09604, 0.04743), (-0.1388, 0.1318, -0.07141), (-0.08346, 0.1291, 0.04161), (0.003577, -0.1972, -0.02572), (-0.006342, 0.1899, -0.02882), (0.003577, -0.1972, 0.0294), (-0.006342, 0.1899, 0.03375), (0.003577, -0.138, -0.08163), (0.004477, -0.1021, 0.05678), (0.003577, 0.1318, -0.08163), (0.003896, 0.1193, 0.0598)], [], [(5, 10, 8, 1), (0, 9, 11, 4), (14, 5, 1, 12), (6, 15, 13, 2), (12, 1, 8, 16), (17, 10, 5, 14), (18, 0, 4, 20), (20, 14, 12, 18), (15, 21, 19, 13), (21, 7, 3, 19), (0, 18, 22, 9), (18, 12, 16, 22), (11, 23, 20, 4), (23, 17, 14, 20), (26, 6, 2, 24), (7, 27, 25, 3), (24, 2, 13, 28), (6, 26, 29, 15), (30, 19, 3, 25), (28, 13, 19, 30), (21, 31, 27, 7), (15, 29, 31, 21), (10, 34, 32, 8), (34, 26, 24, 32), (27, 35, 33, 25), (35, 11, 9, 33), (8, 32, 36, 16), (32, 24, 28, 36), (26, 34, 37, 29), (34, 10, 17, 37), (22, 38, 33, 9), (38, 30, 25, 33), (16, 36, 38, 22), (36, 28, 30, 38), (31, 39, 35, 27), (39, 23, 11, 35), (29, 37, 39, 31), (37, 17, 23, 39)])
me_cube_004.polygons.foreach_set('use_smooth', [True] * 38)
me_cube_004.materials.append(mat_cojoncillos)
me_cube_004.use_remesh_preserve_volume = False
me_cube_004.use_remesh_preserve_attributes = False
me_cube_004.use_mirror_vertex_groups = False
me_cube_004.update()
me_cube_005 = bpy.data.meshes.new('Cube.005')
me_cube_005.from_pydata([(-0.203, -0.1851, -0.02676), (-0.203, 0.2093, -0.0268), (0.2088, 0.1938, 0.0003775), (0.2086, -0.1972, -0.03457), (-0.203, -0.1851, 0.02676), (-0.196, 0.2056, 0.03221), (0.2088, 0.1938, 0.05397), (0.1776, -0.1696, 0.02769), (-0.1518, 0.2093, -0.02037), (-0.132, -0.1706, -0.0257), (-0.1518, 0.2093, 0.02037), (-0.132, -0.1706, 0.02783), (-0.2, 0.1096, -0.02676), (0.1713, 0.139, -0.02928), (-0.2144, 0.1377, 0.03597), (0.1713, 0.139, 0.02424), (-0.1518, 0.1501, -0.07141), (-0.1528, 0.1202, 0.04658), (-0.1961, -0.1151, -0.02786), (0.1878, -0.09408, -0.03598), (-0.1961, -0.1151, 0.02567), (0.1766, -0.09552, 0.02448), (-0.1518, -0.1197, -0.07141), (-0.151, -0.09749, 0.05756), (0.1333, 0.2101, -0.02717), (0.1129, -0.1856, -0.01804), (0.1333, 0.2101, 0.02642), (0.133, -0.1851, 0.02676), (0.133, 0.1501, -0.07141), (0.1321, 0.1081, 0.04743), (0.1016, -0.1199, -0.05311), (0.106, -0.1168, 0.05951)], [], [(5, 10, 8, 1), (0, 9, 11, 4), (14, 5, 1, 12), (6, 15, 13, 2), (12, 1, 8, 16), (17, 10, 5, 14), (18, 0, 4, 20), (20, 14, 12, 18), (15, 21, 19, 13), (21, 7, 3, 19), (0, 18, 22, 9), (18, 12, 16, 22), (11, 23, 20, 4), (23, 17, 14, 20), (10, 26, 24, 8), (26, 6, 2, 24), (7, 27, 25, 3), (27, 11, 9, 25), (8, 24, 28, 16), (24, 2, 13, 28), (6, 26, 29, 15), (26, 10, 17, 29), (22, 30, 25, 9), (30, 19, 3, 25), (16, 28, 30, 22), (28, 13, 19, 30), (21, 31, 27, 7), (31, 23, 11, 27), (15, 29, 31, 21), (29, 17, 23, 31)])
me_cube_005.polygons.foreach_set('use_smooth', [True] * 30)
me_cube_005.materials.append(mat_cojoncillos)
me_cube_005.use_remesh_preserve_volume = False
me_cube_005.use_remesh_preserve_attributes = False
me_cube_005.use_mirror_vertex_groups = False
me_cube_005.update()
me_cube_006 = bpy.data.meshes.new('Cube.006')
me_cube_006.from_pydata([(0.07155, 0.03712, -0.08333), (0.07155, -0.03712, -0.08333), (-0.07155, -0.03712, -0.08333), (-0.07155, 0.03712, -0.08333), (0.07973, 0.04156, 0.005581), (-0.07973, 0.04156, 0.005581), (-0.07973, -0.04156, 0.005581), (0.07973, -0.04156, 0.005581), (0.07548, 0.0373, -0.07974), (0.083, 0.04137, 0.001999), (0.083, -0.04137, 0.001999), (0.07548, -0.0373, -0.07974), (0.07186, -0.0409, -0.07973), (0.07938, -0.04497, 0.001988), (-0.07938, -0.04497, 0.001988), (-0.07186, -0.0409, -0.07973), (-0.07548, -0.0373, -0.07974), (-0.083, -0.04137, 0.001999), (-0.083, 0.04137, 0.001999), (-0.07548, 0.0373, -0.07974), (0.07938, 0.04497, 0.001988), (0.07186, 0.0409, -0.07973), (-0.07186, 0.0409, -0.07973), (-0.07938, 0.04497, 0.001988)], [], [(0, 1, 2, 3), (4, 5, 6, 7), (8, 9, 10, 11), (12, 13, 14, 15), (16, 17, 18, 19), (20, 21, 22, 23), (1, 0, 8, 11), (2, 1, 12, 15), (2, 16, 19, 3), (21, 0, 3, 22), (5, 4, 20, 23), (5, 18, 17, 6), (6, 14, 13, 7), (7, 10, 9, 4), (8, 21, 20, 9), (11, 10, 13, 12), (14, 17, 16, 15), (18, 23, 22, 19), (0, 21, 8), (1, 11, 12), (2, 15, 16), (3, 19, 22), (4, 9, 20), (5, 23, 18), (6, 17, 14), (7, 13, 10)])
me_cube_006.polygons.foreach_set('use_smooth', [True] * 26)
me_cube_006.materials.append(mat_patas_negras)
me_cube_006.use_remesh_preserve_volume = False
me_cube_006.use_remesh_preserve_attributes = False
me_cube_006.use_mirror_vertex_groups = False
me_cube_006.update()
me_cube_007 = bpy.data.meshes.new('Cube.007')
me_cube_007.from_pydata([(0.07155, 0.03712, -0.08333), (0.07155, -0.03712, -0.08333), (-0.07155, -0.03712, -0.08333), (-0.07155, 0.03712, -0.08333), (0.07973, 0.04156, 0.005581), (-0.07973, 0.04156, 0.005581), (-0.07973, -0.04156, 0.005581), (0.07973, -0.04156, 0.005581), (0.07548, 0.0373, -0.07974), (0.083, 0.04137, 0.001999), (0.083, -0.04137, 0.001999), (0.07548, -0.0373, -0.07974), (0.07186, -0.0409, -0.07973), (0.07938, -0.04497, 0.001988), (-0.07938, -0.04497, 0.001988), (-0.07186, -0.0409, -0.07973), (-0.07548, -0.0373, -0.07974), (-0.083, -0.04137, 0.001999), (-0.083, 0.04137, 0.001999), (-0.07548, 0.0373, -0.07974), (0.07938, 0.04497, 0.001988), (0.07186, 0.0409, -0.07973), (-0.07186, 0.0409, -0.07973), (-0.07938, 0.04497, 0.001988)], [], [(0, 1, 2, 3), (4, 5, 6, 7), (8, 9, 10, 11), (12, 13, 14, 15), (16, 17, 18, 19), (20, 21, 22, 23), (1, 0, 8, 11), (2, 1, 12, 15), (2, 16, 19, 3), (21, 0, 3, 22), (5, 4, 20, 23), (5, 18, 17, 6), (6, 14, 13, 7), (7, 10, 9, 4), (8, 21, 20, 9), (11, 10, 13, 12), (14, 17, 16, 15), (18, 23, 22, 19), (0, 21, 8), (1, 11, 12), (2, 15, 16), (3, 19, 22), (4, 9, 20), (5, 23, 18), (6, 17, 14), (7, 13, 10)])
me_cube_007.polygons.foreach_set('use_smooth', [True] * 26)
me_cube_007.materials.append(mat_patas_negras)
me_cube_007.use_remesh_preserve_volume = False
me_cube_007.use_remesh_preserve_attributes = False
me_cube_007.use_mirror_vertex_groups = False
me_cube_007.update()
me_cube_009 = bpy.data.meshes.new('Cube.009')
me_cube_009.from_pydata([(0.07155, 0.03712, -0.08333), (0.07155, -0.03712, -0.08333), (-0.07155, -0.03712, -0.08333), (-0.07155, 0.03712, -0.08333), (0.07973, 0.04156, 0.005581), (-0.07973, 0.04156, 0.005581), (-0.07973, -0.04156, 0.005581), (0.07973, -0.04156, 0.005581), (0.07548, 0.0373, -0.07974), (0.083, 0.04137, 0.001999), (0.083, -0.04137, 0.001999), (0.07548, -0.0373, -0.07974), (0.07186, -0.0409, -0.07973), (0.07938, -0.04497, 0.001988), (-0.07938, -0.04497, 0.001988), (-0.07186, -0.0409, -0.07973), (-0.07548, -0.0373, -0.07974), (-0.083, -0.04137, 0.001999), (-0.083, 0.04137, 0.001999), (-0.07548, 0.0373, -0.07974), (0.07938, 0.04497, 0.001988), (0.07186, 0.0409, -0.07973), (-0.07186, 0.0409, -0.07973), (-0.07938, 0.04497, 0.001988)], [], [(0, 1, 2, 3), (4, 5, 6, 7), (8, 9, 10, 11), (12, 13, 14, 15), (16, 17, 18, 19), (20, 21, 22, 23), (1, 0, 8, 11), (2, 1, 12, 15), (2, 16, 19, 3), (21, 0, 3, 22), (5, 4, 20, 23), (5, 18, 17, 6), (6, 14, 13, 7), (7, 10, 9, 4), (8, 21, 20, 9), (11, 10, 13, 12), (14, 17, 16, 15), (18, 23, 22, 19), (0, 21, 8), (1, 11, 12), (2, 15, 16), (3, 19, 22), (4, 9, 20), (5, 23, 18), (6, 17, 14), (7, 13, 10)])
me_cube_009.polygons.foreach_set('use_smooth', [True] * 26)
me_cube_009.materials.append(mat_patas_negras)
me_cube_009.use_remesh_preserve_volume = False
me_cube_009.use_remesh_preserve_attributes = False
me_cube_009.use_mirror_vertex_groups = False
me_cube_009.update()
me_cube_010 = bpy.data.meshes.new('Cube.010')
me_cube_010.from_pydata([(0.07155, 0.03712, -0.08333), (0.07155, -0.03712, -0.08333), (-0.07155, -0.03712, -0.08333), (-0.07155, 0.03712, -0.08333), (0.07973, 0.04156, 0.005581), (-0.07973, 0.04156, 0.005581), (-0.07973, -0.04156, 0.005581), (0.07973, -0.04156, 0.005581), (0.07548, 0.0373, -0.07974), (0.083, 0.04137, 0.001999), (0.083, -0.04137, 0.001999), (0.07548, -0.0373, -0.07974), (0.07186, -0.0409, -0.07973), (0.07938, -0.04497, 0.001988), (-0.07938, -0.04497, 0.001988), (-0.07186, -0.0409, -0.07973), (-0.07548, -0.0373, -0.07974), (-0.083, -0.04137, 0.001999), (-0.083, 0.04137, 0.001999), (-0.07548, 0.0373, -0.07974), (0.07938, 0.04497, 0.001988), (0.07186, 0.0409, -0.07973), (-0.07186, 0.0409, -0.07973), (-0.07938, 0.04497, 0.001988)], [], [(0, 1, 2, 3), (4, 5, 6, 7), (8, 9, 10, 11), (12, 13, 14, 15), (16, 17, 18, 19), (20, 21, 22, 23), (1, 0, 8, 11), (2, 1, 12, 15), (2, 16, 19, 3), (21, 0, 3, 22), (5, 4, 20, 23), (5, 18, 17, 6), (6, 14, 13, 7), (7, 10, 9, 4), (8, 21, 20, 9), (11, 10, 13, 12), (14, 17, 16, 15), (18, 23, 22, 19), (0, 21, 8), (1, 11, 12), (2, 15, 16), (3, 19, 22), (4, 9, 20), (5, 23, 18), (6, 17, 14), (7, 13, 10)])
me_cube_010.polygons.foreach_set('use_smooth', [True] * 26)
me_cube_010.materials.append(mat_patas_negras)
me_cube_010.use_remesh_preserve_volume = False
me_cube_010.use_remesh_preserve_attributes = False
me_cube_010.use_mirror_vertex_groups = False
me_cube_010.update()

# ---- objects
ob_plane = bpy.data.objects.new('Plane', me_plane_003)
ob_floor = bpy.data.objects.new('floor', me_plane_001)
ob_pata_007 = bpy.data.objects.new('pata.007', me_cube_018)
ob_pata_006 = bpy.data.objects.new('pata.006', me_cube_017)
ob_pata_005 = bpy.data.objects.new('pata.005', me_cube_016)
ob_pata_004 = bpy.data.objects.new('pata.004', me_cube_015)
ob_coj_grandes_001 = bpy.data.objects.new('coj_grandes.001', me_cube_012)
ob_base_sofa_001 = bpy.data.objects.new('base_sofa.001', me_cube_011)
ob_camera = bpy.data.objects.new('Camera', cam_camera)
ob_base_sofa = bpy.data.objects.new('base_sofa', me_cube_002)
ob_coj_grandes = bpy.data.objects.new('coj_grandes', me_cube_003)
ob_cojin1 = bpy.data.objects.new('cojin1', me_cube_004)
ob_cojin2 = bpy.data.objects.new('cojin2', me_cube_005)
ob_pata = bpy.data.objects.new('pata', me_cube_006)
ob_pata_001 = bpy.data.objects.new('pata.001', me_cube_007)
ob_pata_002 = bpy.data.objects.new('pata.002', me_cube_009)
ob_pata_003 = bpy.data.objects.new('pata.003', me_cube_010)

# ---- transforms, parenting, visibility, modifiers, constraints
ob_plane.location = (0.7063, -4.258, 3.269)
ob_plane.rotation_euler = (2.255, -5.707e-08, 3.142)
ob_plane.scale = (1.684, 1.684, 1.684)
ob_plane.lock_rotations_4d = False
ob_plane.empty_display_type = 'ARROWS'
ob_plane.color = (0.0, 0.0, 0.0, 1.0)
ob_plane.lineart.crease_threshold = 0.0
ob_floor.location = (-0.3203, -1.009, -0.0001985)
ob_floor.lock_rotations_4d = False
ob_floor.empty_display_type = 'ARROWS'
ob_floor.color = (0.0, 0.0, 0.0, 1.0)
ob_floor.lineart.crease_threshold = 0.0
ob_pata_007.location = (1.92, -0.2483, 0.08337)
ob_pata_007.rotation_euler = (0.0, -0.0, -1.571)
ob_pata_007.lock_rotations_4d = False
ob_pata_007.empty_display_type = 'ARROWS'
ob_pata_007.color = (0.0, 0.0, 0.0, 1.0)
ob_pata_007.lineart.crease_threshold = 0.0
ob_pata_006.location = (1.92, -2.196, 0.08337)
ob_pata_006.rotation_euler = (0.0, -0.0, -1.571)
ob_pata_006.lock_rotations_4d = False
ob_pata_006.empty_display_type = 'ARROWS'
ob_pata_006.color = (0.0, 0.0, 0.0, 1.0)
ob_pata_006.lineart.crease_threshold = 0.0
ob_pata_005.location = (1.304, -2.196, 0.08337)
ob_pata_005.rotation_euler = (0.0, -0.0, -1.571)
ob_pata_005.lock_rotations_4d = False
ob_pata_005.empty_display_type = 'ARROWS'
ob_pata_005.color = (0.0, 0.0, 0.0, 1.0)
ob_pata_005.lineart.crease_threshold = 0.0
ob_pata_004.location = (1.304, -0.2483, 0.08337)
ob_pata_004.rotation_euler = (0.0, -0.0, -1.571)
ob_pata_004.lock_rotations_4d = False
ob_pata_004.empty_display_type = 'ARROWS'
ob_pata_004.color = (0.0, 0.0, 0.0, 1.0)
ob_pata_004.lineart.crease_threshold = 0.0
ob_coj_grandes_001.location = (1.623, -2.067, 0.7698)
ob_coj_grandes_001.rotation_euler = (1.571, -0.0, -1.571)
ob_coj_grandes_001.lock_rotations_4d = False
ob_coj_grandes_001.empty_display_type = 'ARROWS'
ob_coj_grandes_001.color = (0.0, 0.0, 0.0, 1.0)
ob_coj_grandes_001.lineart.crease_threshold = 0.0
_m = ob_coj_grandes_001.modifiers.new('Subsurf', 'SUBSURF')
_m.uv_smooth = 'PRESERVE_CORNERS'
_m.quality = 2
_m.levels = 2
_m.show_only_control_edges = False
ob_base_sofa_001.location = (1.623, -1.221, 0.01679)
ob_base_sofa_001.rotation_euler = (1.571, -0.0, -1.571)
ob_base_sofa_001.lock_rotations_4d = False
ob_base_sofa_001.empty_display_type = 'ARROWS'
ob_base_sofa_001.color = (0.0, 0.0, 0.0, 1.0)
ob_base_sofa_001.lineart.crease_threshold = 0.0
_m = ob_base_sofa_001.modifiers.new('Subsurf', 'SUBSURF')
_m.uv_smooth = 'PRESERVE_CORNERS'
_m.quality = 2
_m.levels = 2
_m.show_only_control_edges = False
ob_camera.location = (-1.645, -5.679, 1.699)
ob_camera.rotation_euler = (1.425, -0.003052, -0.4341)
ob_camera.lock_rotations_4d = False
ob_camera.empty_display_type = 'ARROWS'
ob_camera.color = (0.0, 0.0, 0.0, 0.0)
ob_camera.display_type = 'WIRE'
ob_camera.lineart.crease_threshold = 0.0
ob_base_sofa.location = (-0.1155, 0.2921, 0.01679)
ob_base_sofa.rotation_euler = (1.571, -0.0, -0.0)
ob_base_sofa.lock_rotations_4d = False
ob_base_sofa.empty_display_type = 'ARROWS'
ob_base_sofa.color = (0.0, 0.0, 0.0, 1.0)
ob_base_sofa.lineart.crease_threshold = 0.0
_m = ob_base_sofa.modifiers.new('Subsurf', 'SUBSURF')
_m.uv_smooth = 'PRESERVE_CORNERS'
_m.quality = 2
_m.levels = 2
_m.show_only_control_edges = False
ob_coj_grandes.location = (0.731, 0.2921, 0.7698)
ob_coj_grandes.rotation_euler = (1.571, -0.0, -0.0)
ob_coj_grandes.lock_rotations_4d = False
ob_coj_grandes.empty_display_type = 'ARROWS'
ob_coj_grandes.color = (0.0, 0.0, 0.0, 1.0)
ob_coj_grandes.lineart.crease_threshold = 0.0
_m = ob_coj_grandes.modifiers.new('Subsurf', 'SUBSURF')
_m.uv_smooth = 'PRESERVE_CORNERS'
_m.quality = 2
_m.levels = 2
_m.show_only_control_edges = False
ob_cojin1.location = (-0.768, 0.2419, 0.7009)
ob_cojin1.rotation_euler = (-9.877e-09, 0.6824, -0.533)
ob_cojin1.lock_rotations_4d = False
ob_cojin1.empty_display_type = 'ARROWS'
ob_cojin1.color = (0.0, 0.0, 0.0, 1.0)
ob_cojin1.lineart.crease_threshold = 0.0
_m = ob_cojin1.modifiers.new('Subsurf', 'SUBSURF')
_m.uv_smooth = 'PRESERVE_CORNERS'
_m.quality = 2
_m.show_only_control_edges = False
ob_cojin2.location = (0.5995, 0.241, 0.7181)
ob_cojin2.rotation_euler = (-1.797e-08, -0.8557, 0.5278)
ob_cojin2.lock_rotations_4d = False
ob_cojin2.empty_display_type = 'ARROWS'
ob_cojin2.color = (0.0, 0.0, 0.0, 1.0)
ob_cojin2.lineart.crease_threshold = 0.0
_m = ob_cojin2.modifiers.new('Subsurf', 'SUBSURF')
_m.uv_smooth = 'PRESERVE_CORNERS'
_m.quality = 2
_m.show_only_control_edges = False
ob_pata.location = (-1.088, -0.02699, 0.08337)
ob_pata.lock_rotations_4d = False
ob_pata.empty_display_type = 'ARROWS'
ob_pata.color = (0.0, 0.0, 0.0, 1.0)
ob_pata.lineart.crease_threshold = 0.0
ob_pata_001.location = (0.8596, -0.02699, 0.08337)
ob_pata_001.lock_rotations_4d = False
ob_pata_001.empty_display_type = 'ARROWS'
ob_pata_001.color = (0.0, 0.0, 0.0, 1.0)
ob_pata_001.lineart.crease_threshold = 0.0
ob_pata_002.location = (0.8596, 0.5889, 0.08337)
ob_pata_002.lock_rotations_4d = False
ob_pata_002.empty_display_type = 'ARROWS'
ob_pata_002.color = (0.0, 0.0, 0.0, 1.0)
ob_pata_002.lineart.crease_threshold = 0.0
ob_pata_003.location = (-1.088, 0.5889, 0.08337)
ob_pata_003.lock_rotations_4d = False
ob_pata_003.empty_display_type = 'ARROWS'
ob_pata_003.color = (0.0, 0.0, 0.0, 1.0)
ob_pata_003.lineart.crease_threshold = 0.0

# ---- collection membership
col_collection_1.objects.link(ob_plane)
col_collection_1.objects.link(ob_floor)
col_collection_1.objects.link(ob_pata_007)
col_collection_1.objects.link(ob_pata_006)
col_collection_1.objects.link(ob_pata_005)
col_collection_1.objects.link(ob_pata_004)
col_collection_1.objects.link(ob_coj_grandes_001)
col_collection_1.objects.link(ob_base_sofa_001)
col_collection_1.objects.link(ob_camera)
col_collection_1.objects.link(ob_base_sofa)
col_collection_1.objects.link(ob_coj_grandes)
col_collection_1.objects.link(ob_cojin1)
col_collection_1.objects.link(ob_cojin2)
col_collection_1.objects.link(ob_pata)
col_collection_1.objects.link(ob_pata_001)
col_collection_1.objects.link(ob_pata_002)
col_collection_1.objects.link(ob_pata_003)

# ---- scene / render settings (as saved in the file)
scene.camera = ob_camera
scene.frame_start = 1; scene.frame_end = 250; scene.frame_set(1)
scene.render.engine = 'BLENDER_EEVEE_NEXT'
scene.render.image_settings.file_format = 'JPEG'
scene.render.image_settings.color_mode = 'RGB'
scene.render.image_settings.compression = 90
scene.render.resolution_x = 320
scene.render.resolution_y = 240
scene.render.pixel_aspect_x = 100.0
scene.render.pixel_aspect_y = 100.0
scene.render.fps = 25
scene.render.dither_intensity = 0.0
scene.render.border_min_x = 0.4867
scene.render.border_min_y = 0.2788
scene.render.border_max_x = 0.7279
scene.render.border_max_y = 0.5442
scene.render.use_compositing = False
scene.render.use_sequencer = False
scene.render.bake_margin = 2
scene.render.bake_bias = 0.0
scene.render.use_stamp_time = False
scene.render.use_stamp_date = False
scene.render.use_stamp_frame = False
scene.render.use_stamp_camera = False
scene.render.use_stamp_scene = False
scene.render.use_stamp_filename = False
scene.render.use_stamp_render_time = False
scene.render.stamp_font_size = 0
scene.cycles.use_denoising = False
scene.cycles.samples = 10
scene.cycles.sampling_pattern = 'TABULATED_SOBOL'
scene.cycles.light_sampling_threshold = 0.0
scene.cycles.use_adaptive_sampling = False
scene.cycles.use_light_tree = False
scene.cycles.blur_glossy = 0.0
scene.cycles.volume_bounces = 1
scene.cycles.pixel_filter_type = 'GAUSSIAN'
scene.cycles.sample_clamp_indirect = 0.0
scene.view_settings.view_transform = 'Raw'
bpy.context.view_layer.update()
